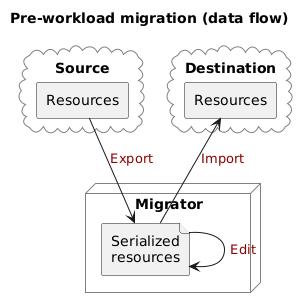

The diagram above was rendered by PlantUML. Its source (embedded in the PNG):
@startuml

skinparam ArrowFontColor darkred
skinparam CloudBorderColor gray
skinparam NodeBorderColor gray
skinparam NoteFontSize 9

title Pre-workload migration (data flow)

cloud Source {
    rectangle Resources as src_res
}

cloud Destination {
    rectangle Resources as dst_res
}

src_res -[hidden]right-> dst_res


node Migrator {
    file "Serialized\nresources" as ser_res
}

src_res -down-> ser_res : Export
ser_res -up->dst_res : Import

ser_res -down-> ser_res : Edit

@enduml